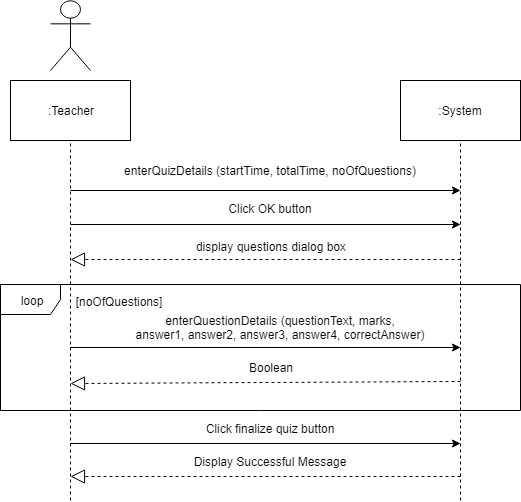

The diagram above was exported from draw.io. Its source (the exported page's mxGraphModel, read from the mxfile embedded in the PNG):
<mxGraphModel dx="840" dy="452" grid="1" gridSize="10" guides="1" tooltips="1" connect="1" arrows="1" fold="1" page="1" pageScale="1" pageWidth="850" pageHeight="1100" math="0" shadow="0">
  <root>
    <mxCell id="0" />
    <mxCell id="1" parent="0" />
    <mxCell id="rbTOrxFpdaaqurEtSkJi-33" value="loop" style="shape=umlFrame;whiteSpace=wrap;html=1;" parent="1" vertex="1">
      <mxGeometry x="200" y="324" width="520" height="126" as="geometry" />
    </mxCell>
    <mxCell id="fx7QWczVwWrKh095P3AA-1" value="" style="endArrow=none;dashed=1;html=1;entryX=0.5;entryY=1;entryDx=0;entryDy=0;" parent="1" target="fx7QWczVwWrKh095P3AA-3" edge="1">
      <mxGeometry width="50" height="50" relative="1" as="geometry">
        <mxPoint x="270" y="540" as="sourcePoint" />
        <mxPoint x="269.5" y="170" as="targetPoint" />
      </mxGeometry>
    </mxCell>
    <mxCell id="fx7QWczVwWrKh095P3AA-2" value="Actor" style="shape=umlActor;verticalLabelPosition=bottom;labelBackgroundColor=#ffffff;verticalAlign=top;html=1;outlineConnect=0;noLabel=1;" parent="1" vertex="1">
      <mxGeometry x="250" y="40" width="40" height="70" as="geometry" />
    </mxCell>
    <mxCell id="fx7QWczVwWrKh095P3AA-3" value=":Teacher" style="rounded=0;whiteSpace=wrap;html=1;" parent="1" vertex="1">
      <mxGeometry x="210" y="120" width="120" height="60" as="geometry" />
    </mxCell>
    <mxCell id="fx7QWczVwWrKh095P3AA-4" value=":System" style="rounded=0;whiteSpace=wrap;html=1;" parent="1" vertex="1">
      <mxGeometry x="600" y="120" width="120" height="60" as="geometry" />
    </mxCell>
    <mxCell id="fx7QWczVwWrKh095P3AA-5" value="" style="endArrow=none;dashed=1;html=1;entryX=0.5;entryY=1;entryDx=0;entryDy=0;" parent="1" target="fx7QWczVwWrKh095P3AA-4" edge="1">
      <mxGeometry width="50" height="50" relative="1" as="geometry">
        <mxPoint x="660" y="540" as="sourcePoint" />
        <mxPoint x="700" y="190" as="targetPoint" />
      </mxGeometry>
    </mxCell>
    <mxCell id="fx7QWczVwWrKh095P3AA-6" value="" style="endArrow=block;dashed=1;endFill=0;endSize=12;html=1;" parent="1" edge="1">
      <mxGeometry width="160" relative="1" as="geometry">
        <mxPoint x="660" y="516" as="sourcePoint" />
        <mxPoint x="270" y="516" as="targetPoint" />
      </mxGeometry>
    </mxCell>
    <mxCell id="fx7QWczVwWrKh095P3AA-7" value="Display Successful Message&#10;" style="text;align=center;fontStyle=0;verticalAlign=middle;spacingLeft=3;spacingRight=3;strokeColor=none;rotatable=0;points=[[0,0.5],[1,0.5]];portConstraint=eastwest;fontSize=12;" parent="1" vertex="1">
      <mxGeometry x="430" y="504" width="80" height="10" as="geometry" />
    </mxCell>
    <mxCell id="fx7QWczVwWrKh095P3AA-8" value="" style="endArrow=classic;html=1;fontSize=12;" parent="1" edge="1">
      <mxGeometry width="50" height="50" relative="1" as="geometry">
        <mxPoint x="270" y="230" as="sourcePoint" />
        <mxPoint x="660" y="230" as="targetPoint" />
      </mxGeometry>
    </mxCell>
    <mxCell id="fx7QWczVwWrKh095P3AA-9" value="enterQuizDetails (startTime, totalTime, noOfQuestions)" style="text;align=center;fontStyle=0;verticalAlign=middle;spacingLeft=3;spacingRight=3;strokeColor=none;rotatable=0;points=[[0,0.5],[1,0.5]];portConstraint=eastwest;fontSize=12;" parent="1" vertex="1">
      <mxGeometry x="430" y="210" width="80" as="geometry" />
    </mxCell>
    <mxCell id="fx7QWczVwWrKh095P3AA-10" value="" style="endArrow=classic;html=1;fontSize=12;" parent="1" edge="1">
      <mxGeometry width="50" height="50" relative="1" as="geometry">
        <mxPoint x="270" y="264" as="sourcePoint" />
        <mxPoint x="660" y="264" as="targetPoint" />
      </mxGeometry>
    </mxCell>
    <mxCell id="fx7QWczVwWrKh095P3AA-11" value="Click OK button" style="text;align=center;fontStyle=0;verticalAlign=middle;spacingLeft=3;spacingRight=3;strokeColor=none;rotatable=0;points=[[0,0.5],[1,0.5]];portConstraint=eastwest;fontSize=12;" parent="1" vertex="1">
      <mxGeometry x="430" y="248" width="80" as="geometry" />
    </mxCell>
    <mxCell id="rbTOrxFpdaaqurEtSkJi-24" value="" style="endArrow=classic;html=1;fontSize=12;" parent="1" edge="1">
      <mxGeometry width="50" height="50" relative="1" as="geometry">
        <mxPoint x="270" y="483" as="sourcePoint" />
        <mxPoint x="660" y="483" as="targetPoint" />
      </mxGeometry>
    </mxCell>
    <mxCell id="rbTOrxFpdaaqurEtSkJi-25" value="Click finalize quiz button" style="text;align=center;fontStyle=0;verticalAlign=middle;spacingLeft=3;spacingRight=3;strokeColor=none;rotatable=0;points=[[0,0.5],[1,0.5]];portConstraint=eastwest;fontSize=12;" parent="1" vertex="1">
      <mxGeometry x="430" y="468" width="80" as="geometry" />
    </mxCell>
    <mxCell id="rbTOrxFpdaaqurEtSkJi-27" value="" style="endArrow=block;dashed=1;endFill=0;endSize=12;html=1;" parent="1" edge="1">
      <mxGeometry width="160" relative="1" as="geometry">
        <mxPoint x="660" y="299" as="sourcePoint" />
        <mxPoint x="270" y="299" as="targetPoint" />
      </mxGeometry>
    </mxCell>
    <mxCell id="rbTOrxFpdaaqurEtSkJi-28" value="display questions dialog box" style="text;html=1;strokeColor=none;fillColor=none;align=center;verticalAlign=middle;whiteSpace=wrap;rounded=0;" parent="1" vertex="1">
      <mxGeometry x="393" y="276" width="154" height="20" as="geometry" />
    </mxCell>
    <mxCell id="rbTOrxFpdaaqurEtSkJi-34" value="[noOfQuestions]" style="text;html=1;strokeColor=none;fillColor=none;align=center;verticalAlign=middle;whiteSpace=wrap;rounded=0;" parent="1" vertex="1">
      <mxGeometry x="298" y="331" width="40" height="20" as="geometry" />
    </mxCell>
    <mxCell id="rbTOrxFpdaaqurEtSkJi-35" value="" style="endArrow=classic;html=1;fontSize=12;" parent="1" edge="1">
      <mxGeometry width="50" height="50" relative="1" as="geometry">
        <mxPoint x="270" y="387" as="sourcePoint" />
        <mxPoint x="660" y="387" as="targetPoint" />
      </mxGeometry>
    </mxCell>
    <mxCell id="rbTOrxFpdaaqurEtSkJi-36" value="enterQuestionDetails (questionText, marks,&#10;answer1, answer2, answer3, answer4, correctAnswer)" style="text;align=center;fontStyle=0;verticalAlign=middle;spacingLeft=3;spacingRight=3;strokeColor=none;rotatable=0;points=[[0,0.5],[1,0.5]];portConstraint=eastwest;fontSize=12;" parent="1" vertex="1">
      <mxGeometry x="440" y="367" width="80" as="geometry" />
    </mxCell>
    <mxCell id="rbTOrxFpdaaqurEtSkJi-37" value="" style="endArrow=block;dashed=1;endFill=0;endSize=12;html=1;" parent="1" edge="1">
      <mxGeometry width="160" relative="1" as="geometry">
        <mxPoint x="660" y="421" as="sourcePoint" />
        <mxPoint x="270" y="423" as="targetPoint" />
      </mxGeometry>
    </mxCell>
    <mxCell id="rbTOrxFpdaaqurEtSkJi-38" value="Boolean" style="text;html=1;strokeColor=none;fillColor=none;align=center;verticalAlign=middle;whiteSpace=wrap;rounded=0;" parent="1" vertex="1">
      <mxGeometry x="445" y="397" width="50" height="20" as="geometry" />
    </mxCell>
  </root>
</mxGraphModel>